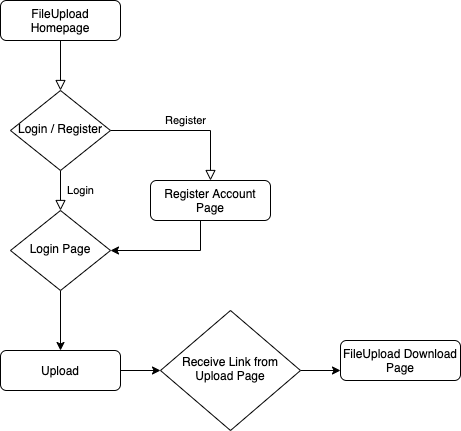

The diagram above was exported from draw.io. Its source (the exported page's mxGraphModel, read from the mxfile embedded in the PNG):
<mxGraphModel dx="946" dy="524" grid="1" gridSize="10" guides="1" tooltips="1" connect="1" arrows="1" fold="1" page="1" pageScale="1" pageWidth="827" pageHeight="1169" math="0" shadow="0">
  <root>
    <mxCell id="WIyWlLk6GJQsqaUBKTNV-0" />
    <mxCell id="WIyWlLk6GJQsqaUBKTNV-1" parent="WIyWlLk6GJQsqaUBKTNV-0" />
    <mxCell id="WIyWlLk6GJQsqaUBKTNV-2" value="" style="rounded=0;html=1;jettySize=auto;orthogonalLoop=1;fontSize=11;endArrow=block;endFill=0;endSize=8;strokeWidth=1;shadow=0;labelBackgroundColor=none;edgeStyle=orthogonalEdgeStyle;" parent="WIyWlLk6GJQsqaUBKTNV-1" source="WIyWlLk6GJQsqaUBKTNV-3" target="WIyWlLk6GJQsqaUBKTNV-6" edge="1">
      <mxGeometry relative="1" as="geometry" />
    </mxCell>
    <mxCell id="WIyWlLk6GJQsqaUBKTNV-3" value="FileUpload Homepage" style="rounded=1;whiteSpace=wrap;html=1;fontSize=12;glass=0;strokeWidth=1;shadow=0;" parent="WIyWlLk6GJQsqaUBKTNV-1" vertex="1">
      <mxGeometry x="160" y="80" width="120" height="40" as="geometry" />
    </mxCell>
    <mxCell id="WIyWlLk6GJQsqaUBKTNV-4" value="Login&lt;br&gt;" style="rounded=0;html=1;jettySize=auto;orthogonalLoop=1;fontSize=11;endArrow=block;endFill=0;endSize=8;strokeWidth=1;shadow=0;labelBackgroundColor=none;edgeStyle=orthogonalEdgeStyle;" parent="WIyWlLk6GJQsqaUBKTNV-1" source="WIyWlLk6GJQsqaUBKTNV-6" target="WIyWlLk6GJQsqaUBKTNV-10" edge="1">
      <mxGeometry y="20" relative="1" as="geometry">
        <mxPoint as="offset" />
      </mxGeometry>
    </mxCell>
    <mxCell id="WIyWlLk6GJQsqaUBKTNV-5" value="Register" style="edgeStyle=orthogonalEdgeStyle;rounded=0;html=1;jettySize=auto;orthogonalLoop=1;fontSize=11;endArrow=block;endFill=0;endSize=8;strokeWidth=1;shadow=0;labelBackgroundColor=none;" parent="WIyWlLk6GJQsqaUBKTNV-1" source="WIyWlLk6GJQsqaUBKTNV-6" target="WIyWlLk6GJQsqaUBKTNV-7" edge="1">
      <mxGeometry y="10" relative="1" as="geometry">
        <mxPoint as="offset" />
      </mxGeometry>
    </mxCell>
    <mxCell id="WIyWlLk6GJQsqaUBKTNV-6" value="Login / Register" style="rhombus;whiteSpace=wrap;html=1;shadow=0;fontFamily=Helvetica;fontSize=12;align=center;strokeWidth=1;spacing=6;spacingTop=-4;" parent="WIyWlLk6GJQsqaUBKTNV-1" vertex="1">
      <mxGeometry x="170" y="170" width="100" height="80" as="geometry" />
    </mxCell>
    <mxCell id="tE9n71pT8Md8q8_39cdk-4" style="edgeStyle=orthogonalEdgeStyle;rounded=0;orthogonalLoop=1;jettySize=auto;html=1;entryX=1;entryY=0.5;entryDx=0;entryDy=0;" edge="1" parent="WIyWlLk6GJQsqaUBKTNV-1" source="WIyWlLk6GJQsqaUBKTNV-7" target="WIyWlLk6GJQsqaUBKTNV-10">
      <mxGeometry relative="1" as="geometry">
        <Array as="points">
          <mxPoint x="360" y="330" />
        </Array>
      </mxGeometry>
    </mxCell>
    <mxCell id="WIyWlLk6GJQsqaUBKTNV-7" value="Register Account Page" style="rounded=1;whiteSpace=wrap;html=1;fontSize=12;glass=0;strokeWidth=1;shadow=0;" parent="WIyWlLk6GJQsqaUBKTNV-1" vertex="1">
      <mxGeometry x="310" y="260" width="120" height="40" as="geometry" />
    </mxCell>
    <mxCell id="tE9n71pT8Md8q8_39cdk-1" style="edgeStyle=orthogonalEdgeStyle;rounded=0;orthogonalLoop=1;jettySize=auto;html=1;entryX=0.5;entryY=0;entryDx=0;entryDy=0;" edge="1" parent="WIyWlLk6GJQsqaUBKTNV-1" source="WIyWlLk6GJQsqaUBKTNV-10" target="WIyWlLk6GJQsqaUBKTNV-11">
      <mxGeometry relative="1" as="geometry" />
    </mxCell>
    <mxCell id="WIyWlLk6GJQsqaUBKTNV-10" value="Login Page" style="rhombus;whiteSpace=wrap;html=1;shadow=0;fontFamily=Helvetica;fontSize=12;align=center;strokeWidth=1;spacing=6;spacingTop=-4;" parent="WIyWlLk6GJQsqaUBKTNV-1" vertex="1">
      <mxGeometry x="170" y="290" width="100" height="80" as="geometry" />
    </mxCell>
    <mxCell id="tE9n71pT8Md8q8_39cdk-7" style="edgeStyle=orthogonalEdgeStyle;rounded=0;orthogonalLoop=1;jettySize=auto;html=1;entryX=0;entryY=0.5;entryDx=0;entryDy=0;" edge="1" parent="WIyWlLk6GJQsqaUBKTNV-1" source="WIyWlLk6GJQsqaUBKTNV-11" target="tE9n71pT8Md8q8_39cdk-6">
      <mxGeometry relative="1" as="geometry" />
    </mxCell>
    <mxCell id="WIyWlLk6GJQsqaUBKTNV-11" value="Upload" style="rounded=1;whiteSpace=wrap;html=1;fontSize=12;glass=0;strokeWidth=1;shadow=0;" parent="WIyWlLk6GJQsqaUBKTNV-1" vertex="1">
      <mxGeometry x="160" y="430" width="120" height="40" as="geometry" />
    </mxCell>
    <mxCell id="tE9n71pT8Md8q8_39cdk-5" value="FileUpload Download Page" style="rounded=1;whiteSpace=wrap;html=1;fontSize=12;glass=0;strokeWidth=1;shadow=0;" vertex="1" parent="WIyWlLk6GJQsqaUBKTNV-1">
      <mxGeometry x="500" y="420" width="120" height="40" as="geometry" />
    </mxCell>
    <mxCell id="tE9n71pT8Md8q8_39cdk-8" style="edgeStyle=orthogonalEdgeStyle;rounded=0;orthogonalLoop=1;jettySize=auto;html=1;entryX=0;entryY=0.75;entryDx=0;entryDy=0;" edge="1" parent="WIyWlLk6GJQsqaUBKTNV-1" source="tE9n71pT8Md8q8_39cdk-6" target="tE9n71pT8Md8q8_39cdk-5">
      <mxGeometry relative="1" as="geometry" />
    </mxCell>
    <mxCell id="tE9n71pT8Md8q8_39cdk-6" value="Receive&amp;nbsp;Link from Upload Page" style="rhombus;whiteSpace=wrap;html=1;shadow=0;fontFamily=Helvetica;fontSize=12;align=center;strokeWidth=1;spacing=6;spacingTop=-4;" vertex="1" parent="WIyWlLk6GJQsqaUBKTNV-1">
      <mxGeometry x="320" y="390" width="140" height="120" as="geometry" />
    </mxCell>
  </root>
</mxGraphModel>